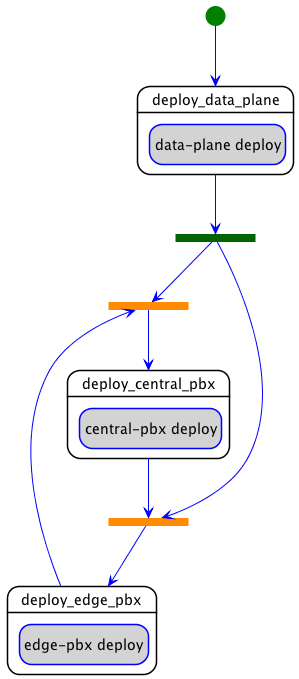

The diagram above was rendered by PlantUML. Its source (embedded in the PNG):
@startuml
hide empty description
skinparam shadowing false
skinparam state {
  ArrowColor blue
  BorderColor blue
  EndColor black
  StartColor green
  BackGroundColor<< step >> white
  BorderColor<< step >> black
  BackGroundColor<< delegate >> lightgrey
  BackGroundColor<< set_state >> white
  BackGroundColor<< call_operation >> lightblue
  BackGroundColor<< inline >> white
}
skinparam ActivityBarColor<<fork>> DarkGreen
skinparam ActivityBarColor<<join>> DarkOrange

state "deploy_central_pbx" as step_declarative_deploy_deploy_central_pbx << step >> {
  state "central-pbx deploy" as step_declarative_deploy_deploy_central_pbx_central_pbx_deploy << delegate >>
}
state "deploy_edge_pbx" as step_declarative_deploy_deploy_edge_pbx << step >> {
  state "edge-pbx deploy" as step_declarative_deploy_deploy_edge_pbx_edge_pbx_deploy << delegate >>
}
state "deploy_data_plane" as step_declarative_deploy_deploy_data_plane << step >> {
  state "data-plane deploy" as step_declarative_deploy_deploy_data_plane_data_plane_deploy << delegate >>
}
  state step_declarative_deploy_deploy_central_pbx_join <<join>>
  step_declarative_deploy_deploy_central_pbx_join --> step_declarative_deploy_deploy_central_pbx
  state step_declarative_deploy_deploy_edge_pbx_join <<join>>
  step_declarative_deploy_deploy_edge_pbx_join --> step_declarative_deploy_deploy_edge_pbx
step_declarative_deploy_deploy_central_pbx --> step_declarative_deploy_deploy_edge_pbx_join
step_declarative_deploy_deploy_edge_pbx --> step_declarative_deploy_deploy_central_pbx_join
state step_declarative_deploy_deploy_data_plane_fork <<fork>>
step_declarative_deploy_deploy_data_plane --> step_declarative_deploy_deploy_data_plane_fork
step_declarative_deploy_deploy_data_plane_fork --> step_declarative_deploy_deploy_central_pbx_join
step_declarative_deploy_deploy_data_plane_fork --> step_declarative_deploy_deploy_edge_pbx_join
[*] --> step_declarative_deploy_deploy_data_plane
@enduml